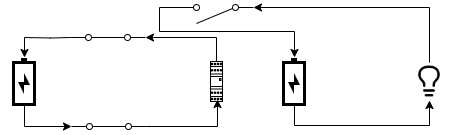

The diagram above was exported from draw.io. Its source (the exported page's mxGraphModel, read from the mxfile embedded in the PNG):
<mxGraphModel dx="1434" dy="717" grid="1" gridSize="10" guides="1" tooltips="1" connect="1" arrows="1" fold="1" page="1" pageScale="1" pageWidth="850" pageHeight="1100" math="0" shadow="0">
  <root>
    <mxCell id="0" />
    <mxCell id="1" parent="0" />
    <mxCell id="w-P_uFRrlAQFHveuq1Co-14" style="edgeStyle=orthogonalEdgeStyle;rounded=0;orthogonalLoop=1;jettySize=auto;html=1;entryX=1;entryY=0.8;entryDx=0;entryDy=0;" edge="1" parent="1" source="w-P_uFRrlAQFHveuq1Co-2">
      <mxGeometry relative="1" as="geometry">
        <mxPoint x="315" y="276" as="targetPoint" />
        <Array as="points">
          <mxPoint x="386" y="276" />
        </Array>
      </mxGeometry>
    </mxCell>
    <mxCell id="w-P_uFRrlAQFHveuq1Co-2" value="" style="verticalLabelPosition=bottom;dashed=0;shadow=0;html=1;align=center;verticalAlign=top;shape=mxgraph.cabinets.plugin_relay_2;" vertex="1" parent="1">
      <mxGeometry x="380" y="300" width="12" height="40" as="geometry" />
    </mxCell>
    <mxCell id="w-P_uFRrlAQFHveuq1Co-25" style="edgeStyle=orthogonalEdgeStyle;rounded=0;orthogonalLoop=1;jettySize=auto;html=1;exitX=0;exitY=0.5;exitDx=0;exitDy=0;entryX=0;entryY=0.8;entryDx=0;entryDy=0;" edge="1" parent="1" source="w-P_uFRrlAQFHveuq1Co-5" target="w-P_uFRrlAQFHveuq1Co-24">
      <mxGeometry relative="1" as="geometry" />
    </mxCell>
    <mxCell id="w-P_uFRrlAQFHveuq1Co-5" value="" style="shape=image;html=1;verticalAlign=top;verticalLabelPosition=bottom;labelBackgroundColor=#ffffff;imageAspect=0;aspect=fixed;image=https://cdn4.iconfinder.com/data/icons/essential-app-2/16/charging-energy-battery-electricity-128.png;rotation=-90;" vertex="1" parent="1">
      <mxGeometry x="170" y="296" width="48" height="48" as="geometry" />
    </mxCell>
    <mxCell id="w-P_uFRrlAQFHveuq1Co-15" style="edgeStyle=orthogonalEdgeStyle;rounded=0;orthogonalLoop=1;jettySize=auto;html=1;exitX=0;exitY=0.8;exitDx=0;exitDy=0;entryX=1;entryY=0.5;entryDx=0;entryDy=0;" edge="1" parent="1" target="w-P_uFRrlAQFHveuq1Co-5">
      <mxGeometry relative="1" as="geometry">
        <mxPoint x="240" y="276" as="sourcePoint" />
      </mxGeometry>
    </mxCell>
    <mxCell id="w-P_uFRrlAQFHveuq1Co-21" style="edgeStyle=orthogonalEdgeStyle;rounded=0;orthogonalLoop=1;jettySize=auto;html=1;exitX=0;exitY=0.8;exitDx=0;exitDy=0;entryX=1;entryY=0.5;entryDx=0;entryDy=0;" edge="1" parent="1" target="w-P_uFRrlAQFHveuq1Co-11">
      <mxGeometry relative="1" as="geometry">
        <mxPoint x="348.5" y="246" as="sourcePoint" />
        <Array as="points">
          <mxPoint x="329" y="246" />
          <mxPoint x="329" y="270" />
          <mxPoint x="464" y="270" />
        </Array>
      </mxGeometry>
    </mxCell>
    <mxCell id="w-P_uFRrlAQFHveuq1Co-29" style="edgeStyle=orthogonalEdgeStyle;rounded=0;orthogonalLoop=1;jettySize=auto;html=1;exitX=0;exitY=0.5;exitDx=0;exitDy=0;entryX=0.5;entryY=1;entryDx=0;entryDy=0;" edge="1" parent="1" source="w-P_uFRrlAQFHveuq1Co-11" target="w-P_uFRrlAQFHveuq1Co-28">
      <mxGeometry relative="1" as="geometry" />
    </mxCell>
    <mxCell id="w-P_uFRrlAQFHveuq1Co-11" value="" style="shape=image;html=1;verticalAlign=top;verticalLabelPosition=bottom;labelBackgroundColor=#ffffff;imageAspect=0;aspect=fixed;image=https://cdn4.iconfinder.com/data/icons/essential-app-2/16/charging-energy-battery-electricity-128.png;rotation=-90;" vertex="1" parent="1">
      <mxGeometry x="440" y="296" width="48" height="48" as="geometry" />
    </mxCell>
    <mxCell id="w-P_uFRrlAQFHveuq1Co-22" value="" style="html=1;shape=mxgraph.electrical.electro-mechanical.singleSwitch;aspect=fixed;elSwitchState=on;" vertex="1" parent="1">
      <mxGeometry x="240" y="260" width="75" height="20" as="geometry" />
    </mxCell>
    <mxCell id="w-P_uFRrlAQFHveuq1Co-23" value="" style="html=1;shape=mxgraph.electrical.electro-mechanical.singleSwitch;aspect=fixed;elSwitchState=off;rotation=-180;" vertex="1" parent="1">
      <mxGeometry x="348" y="242" width="75" height="20" as="geometry" />
    </mxCell>
    <mxCell id="w-P_uFRrlAQFHveuq1Co-26" style="edgeStyle=orthogonalEdgeStyle;rounded=0;orthogonalLoop=1;jettySize=auto;html=1;exitX=1;exitY=0.8;exitDx=0;exitDy=0;entryX=0.583;entryY=0.95;entryDx=0;entryDy=0;entryPerimeter=0;" edge="1" parent="1" source="w-P_uFRrlAQFHveuq1Co-24" target="w-P_uFRrlAQFHveuq1Co-2">
      <mxGeometry relative="1" as="geometry" />
    </mxCell>
    <mxCell id="w-P_uFRrlAQFHveuq1Co-24" value="" style="html=1;shape=mxgraph.electrical.electro-mechanical.singleSwitch;aspect=fixed;elSwitchState=on;" vertex="1" parent="1">
      <mxGeometry x="241" y="349" width="75" height="20" as="geometry" />
    </mxCell>
    <mxCell id="w-P_uFRrlAQFHveuq1Co-30" style="edgeStyle=orthogonalEdgeStyle;rounded=0;orthogonalLoop=1;jettySize=auto;html=1;exitX=0.5;exitY=0;exitDx=0;exitDy=0;entryX=0;entryY=0.8;entryDx=0;entryDy=0;" edge="1" parent="1" source="w-P_uFRrlAQFHveuq1Co-28" target="w-P_uFRrlAQFHveuq1Co-23">
      <mxGeometry relative="1" as="geometry" />
    </mxCell>
    <mxCell id="w-P_uFRrlAQFHveuq1Co-28" value="" style="shape=image;html=1;verticalAlign=top;verticalLabelPosition=bottom;labelBackgroundColor=#ffffff;imageAspect=0;aspect=fixed;image=https://cdn1.iconfinder.com/data/icons/iconoir-vol-3/24/light-bulb-128.png" vertex="1" parent="1">
      <mxGeometry x="580" y="301" width="38" height="38" as="geometry" />
    </mxCell>
  </root>
</mxGraphModel>